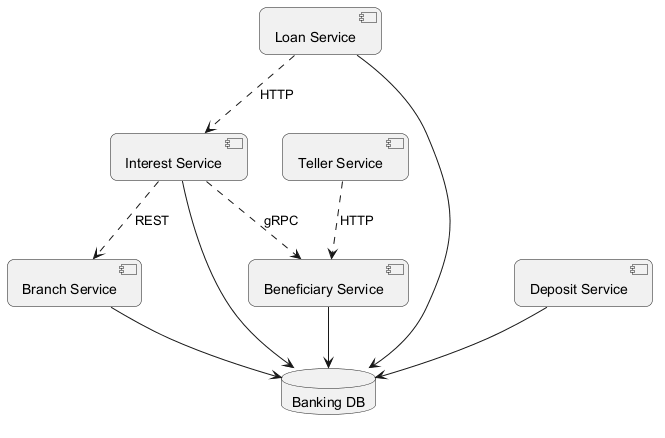

The diagram above was rendered by PlantUML. Its source (embedded in the PNG):
@startuml
skinparam backgroundColor #FFFFFF
skinparam roundCorner 15
component "Interest Service" as C_InterestService
component "Teller Service" as C_TellerService
component "Loan Service" as C_LoanService
component "Branch Service" as C_BranchService
component "Beneficiary Service" as C_BeneficiaryService
component "Deposit Service" as C_DepositService
database "Banking DB" as DB_banking
C_InterestService --> DB_banking
C_LoanService --> DB_banking
C_BranchService --> DB_banking
C_BeneficiaryService --> DB_banking
C_DepositService --> DB_banking
C_LoanService ..> C_InterestService : HTTP
C_InterestService ..> C_BeneficiaryService : gRPC
C_InterestService ..> C_BranchService : REST
C_TellerService ..> C_BeneficiaryService : HTTP
@enduml